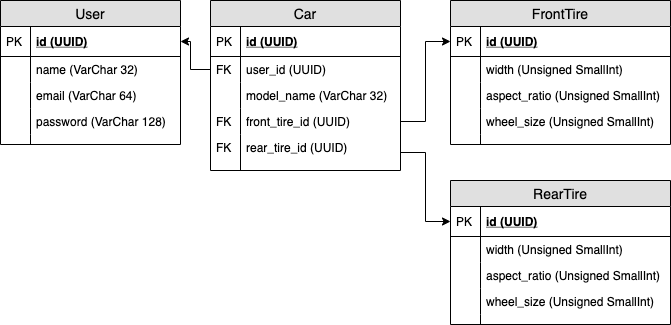

The diagram above was exported from draw.io. Its source (the exported page's mxGraphModel, read from the mxfile embedded in the PNG):
<mxGraphModel dx="250" dy="224" grid="1" gridSize="10" guides="1" tooltips="1" connect="1" arrows="1" fold="1" page="1" pageScale="1" pageWidth="827" pageHeight="1169" math="0" shadow="0">
  <root>
    <mxCell id="0" />
    <mxCell id="1" parent="0" />
    <mxCell id="2" value="User" style="swimlane;fontStyle=0;childLayout=stackLayout;horizontal=1;startSize=26;fillColor=#e0e0e0;horizontalStack=0;resizeParent=1;resizeParentMax=0;resizeLast=0;collapsible=1;marginBottom=0;swimlaneFillColor=#ffffff;align=center;fontSize=14;fontColor=#000000;" vertex="1" parent="1">
      <mxGeometry x="20" y="20" width="180" height="144" as="geometry" />
    </mxCell>
    <mxCell id="3" value="id (UUID)" style="shape=partialRectangle;top=0;left=0;right=0;bottom=1;align=left;verticalAlign=middle;fillColor=none;spacingLeft=34;spacingRight=4;overflow=hidden;rotatable=0;points=[[0,0.5],[1,0.5]];portConstraint=eastwest;dropTarget=0;fontStyle=5;fontSize=12;fontColor=#000000;" vertex="1" parent="2">
      <mxGeometry y="26" width="180" height="30" as="geometry" />
    </mxCell>
    <mxCell id="4" value="PK" style="shape=partialRectangle;top=0;left=0;bottom=0;fillColor=none;align=left;verticalAlign=middle;spacingLeft=4;spacingRight=4;overflow=hidden;rotatable=0;points=[];portConstraint=eastwest;part=1;fontSize=12;fontColor=#000000;" vertex="1" connectable="0" parent="3">
      <mxGeometry width="30" height="30" as="geometry" />
    </mxCell>
    <mxCell id="5" value="name (VarChar 32)" style="shape=partialRectangle;top=0;left=0;right=0;bottom=0;align=left;verticalAlign=top;fillColor=none;spacingLeft=34;spacingRight=4;overflow=hidden;rotatable=0;points=[[0,0.5],[1,0.5]];portConstraint=eastwest;dropTarget=0;fontSize=12;fontColor=#000000;" vertex="1" parent="2">
      <mxGeometry y="56" width="180" height="26" as="geometry" />
    </mxCell>
    <mxCell id="6" value="" style="shape=partialRectangle;top=0;left=0;bottom=0;fillColor=none;align=left;verticalAlign=top;spacingLeft=4;spacingRight=4;overflow=hidden;rotatable=0;points=[];portConstraint=eastwest;part=1;fontSize=12;" vertex="1" connectable="0" parent="5">
      <mxGeometry width="30" height="26" as="geometry" />
    </mxCell>
    <mxCell id="7" value="email (VarChar 64)" style="shape=partialRectangle;top=0;left=0;right=0;bottom=0;align=left;verticalAlign=top;fillColor=none;spacingLeft=34;spacingRight=4;overflow=hidden;rotatable=0;points=[[0,0.5],[1,0.5]];portConstraint=eastwest;dropTarget=0;fontSize=12;fontColor=#000000;" vertex="1" parent="2">
      <mxGeometry y="82" width="180" height="26" as="geometry" />
    </mxCell>
    <mxCell id="8" value="" style="shape=partialRectangle;top=0;left=0;bottom=0;fillColor=none;align=left;verticalAlign=top;spacingLeft=4;spacingRight=4;overflow=hidden;rotatable=0;points=[];portConstraint=eastwest;part=1;fontSize=12;" vertex="1" connectable="0" parent="7">
      <mxGeometry width="30" height="26" as="geometry" />
    </mxCell>
    <mxCell id="9" value="password (VarChar 128)" style="shape=partialRectangle;top=0;left=0;right=0;bottom=0;align=left;verticalAlign=top;fillColor=none;spacingLeft=34;spacingRight=4;overflow=hidden;rotatable=0;points=[[0,0.5],[1,0.5]];portConstraint=eastwest;dropTarget=0;fontSize=12;fontColor=#000000;" vertex="1" parent="2">
      <mxGeometry y="108" width="180" height="26" as="geometry" />
    </mxCell>
    <mxCell id="10" value="" style="shape=partialRectangle;top=0;left=0;bottom=0;fillColor=none;align=left;verticalAlign=top;spacingLeft=4;spacingRight=4;overflow=hidden;rotatable=0;points=[];portConstraint=eastwest;part=1;fontSize=12;" vertex="1" connectable="0" parent="9">
      <mxGeometry width="30" height="26" as="geometry" />
    </mxCell>
    <mxCell id="11" value="" style="shape=partialRectangle;top=0;left=0;right=0;bottom=0;align=left;verticalAlign=top;fillColor=none;spacingLeft=34;spacingRight=4;overflow=hidden;rotatable=0;points=[[0,0.5],[1,0.5]];portConstraint=eastwest;dropTarget=0;fontSize=12;" vertex="1" parent="2">
      <mxGeometry y="134" width="180" height="10" as="geometry" />
    </mxCell>
    <mxCell id="12" value="" style="shape=partialRectangle;top=0;left=0;bottom=0;fillColor=none;align=left;verticalAlign=top;spacingLeft=4;spacingRight=4;overflow=hidden;rotatable=0;points=[];portConstraint=eastwest;part=1;fontSize=12;" vertex="1" connectable="0" parent="11">
      <mxGeometry width="30" height="10" as="geometry" />
    </mxCell>
    <mxCell id="13" value="Car" style="swimlane;fontStyle=0;childLayout=stackLayout;horizontal=1;startSize=26;fillColor=#e0e0e0;horizontalStack=0;resizeParent=1;resizeParentMax=0;resizeLast=0;collapsible=1;marginBottom=0;swimlaneFillColor=#ffffff;align=center;fontSize=14;fontColor=#000000;" vertex="1" parent="1">
      <mxGeometry x="230" y="20" width="190" height="170" as="geometry" />
    </mxCell>
    <mxCell id="14" value="id (UUID)" style="shape=partialRectangle;top=0;left=0;right=0;bottom=1;align=left;verticalAlign=middle;fillColor=none;spacingLeft=34;spacingRight=4;overflow=hidden;rotatable=0;points=[[0,0.5],[1,0.5]];portConstraint=eastwest;dropTarget=0;fontStyle=5;fontSize=12;fontColor=#000000;" vertex="1" parent="13">
      <mxGeometry y="26" width="190" height="30" as="geometry" />
    </mxCell>
    <mxCell id="15" value="PK" style="shape=partialRectangle;top=0;left=0;bottom=0;fillColor=none;align=left;verticalAlign=middle;spacingLeft=4;spacingRight=4;overflow=hidden;rotatable=0;points=[];portConstraint=eastwest;part=1;fontSize=12;fontColor=#000000;" vertex="1" connectable="0" parent="14">
      <mxGeometry width="30" height="30" as="geometry" />
    </mxCell>
    <mxCell id="16" value="user_id (UUID)" style="shape=partialRectangle;top=0;left=0;right=0;bottom=0;align=left;verticalAlign=top;fillColor=none;spacingLeft=34;spacingRight=4;overflow=hidden;rotatable=0;points=[[0,0.5],[1,0.5]];portConstraint=eastwest;dropTarget=0;fontSize=12;fontColor=#000000;" vertex="1" parent="13">
      <mxGeometry y="56" width="190" height="26" as="geometry" />
    </mxCell>
    <mxCell id="17" value="FK" style="shape=partialRectangle;top=0;left=0;bottom=0;fillColor=none;align=left;verticalAlign=top;spacingLeft=4;spacingRight=4;overflow=hidden;rotatable=0;points=[];portConstraint=eastwest;part=1;fontSize=12;fontColor=#000000;" vertex="1" connectable="0" parent="16">
      <mxGeometry width="30" height="26" as="geometry" />
    </mxCell>
    <mxCell id="18" value="model_name (VarChar 32)" style="shape=partialRectangle;top=0;left=0;right=0;bottom=0;align=left;verticalAlign=top;fillColor=none;spacingLeft=34;spacingRight=4;overflow=hidden;rotatable=0;points=[[0,0.5],[1,0.5]];portConstraint=eastwest;dropTarget=0;fontSize=12;fontColor=#000000;" vertex="1" parent="13">
      <mxGeometry y="82" width="190" height="26" as="geometry" />
    </mxCell>
    <mxCell id="19" value="" style="shape=partialRectangle;top=0;left=0;bottom=0;fillColor=none;align=left;verticalAlign=top;spacingLeft=4;spacingRight=4;overflow=hidden;rotatable=0;points=[];portConstraint=eastwest;part=1;fontSize=12;" vertex="1" connectable="0" parent="18">
      <mxGeometry width="30" height="26" as="geometry" />
    </mxCell>
    <mxCell id="20" value="front_tire_id (UUID)" style="shape=partialRectangle;top=0;left=0;right=0;bottom=0;align=left;verticalAlign=top;fillColor=none;spacingLeft=34;spacingRight=4;overflow=hidden;rotatable=0;points=[[0,0.5],[1,0.5]];portConstraint=eastwest;dropTarget=0;fontSize=12;fontColor=#000000;" vertex="1" parent="13">
      <mxGeometry y="108" width="190" height="26" as="geometry" />
    </mxCell>
    <mxCell id="21" value="FK" style="shape=partialRectangle;top=0;left=0;bottom=0;fillColor=none;align=left;verticalAlign=top;spacingLeft=4;spacingRight=4;overflow=hidden;rotatable=0;points=[];portConstraint=eastwest;part=1;fontSize=12;fontColor=#000000;" vertex="1" connectable="0" parent="20">
      <mxGeometry width="30" height="26" as="geometry" />
    </mxCell>
    <mxCell id="22" value="rear_tire_id (UUID)" style="shape=partialRectangle;top=0;left=0;right=0;bottom=0;align=left;verticalAlign=top;fillColor=none;spacingLeft=34;spacingRight=4;overflow=hidden;rotatable=0;points=[[0,0.5],[1,0.5]];portConstraint=eastwest;dropTarget=0;fontSize=12;fontColor=#000000;" vertex="1" parent="13">
      <mxGeometry y="134" width="190" height="36" as="geometry" />
    </mxCell>
    <mxCell id="23" value="FK" style="shape=partialRectangle;top=0;left=0;bottom=0;fillColor=none;align=left;verticalAlign=top;spacingLeft=4;spacingRight=4;overflow=hidden;rotatable=0;points=[];portConstraint=eastwest;part=1;fontSize=12;fontColor=#000000;" vertex="1" connectable="0" parent="22">
      <mxGeometry width="30" height="36" as="geometry" />
    </mxCell>
    <mxCell id="24" value="FrontTire" style="swimlane;fontStyle=0;childLayout=stackLayout;horizontal=1;startSize=26;fillColor=#e0e0e0;horizontalStack=0;resizeParent=1;resizeParentMax=0;resizeLast=0;collapsible=1;marginBottom=0;swimlaneFillColor=#ffffff;align=center;fontSize=14;fontColor=#000000;" vertex="1" parent="1">
      <mxGeometry x="470" y="20" width="220" height="144" as="geometry" />
    </mxCell>
    <mxCell id="25" value="id (UUID)" style="shape=partialRectangle;top=0;left=0;right=0;bottom=1;align=left;verticalAlign=middle;fillColor=none;spacingLeft=34;spacingRight=4;overflow=hidden;rotatable=0;points=[[0,0.5],[1,0.5]];portConstraint=eastwest;dropTarget=0;fontStyle=5;fontSize=12;fontColor=#000000;" vertex="1" parent="24">
      <mxGeometry y="26" width="220" height="30" as="geometry" />
    </mxCell>
    <mxCell id="26" value="PK" style="shape=partialRectangle;top=0;left=0;bottom=0;fillColor=none;align=left;verticalAlign=middle;spacingLeft=4;spacingRight=4;overflow=hidden;rotatable=0;points=[];portConstraint=eastwest;part=1;fontSize=12;fontColor=#000000;" vertex="1" connectable="0" parent="25">
      <mxGeometry width="30" height="30" as="geometry" />
    </mxCell>
    <mxCell id="27" value="width (Unsigned SmallInt)" style="shape=partialRectangle;top=0;left=0;right=0;bottom=0;align=left;verticalAlign=top;fillColor=none;spacingLeft=34;spacingRight=4;overflow=hidden;rotatable=0;points=[[0,0.5],[1,0.5]];portConstraint=eastwest;dropTarget=0;fontSize=12;fontColor=#000000;" vertex="1" parent="24">
      <mxGeometry y="56" width="220" height="26" as="geometry" />
    </mxCell>
    <mxCell id="28" value="" style="shape=partialRectangle;top=0;left=0;bottom=0;fillColor=none;align=left;verticalAlign=top;spacingLeft=4;spacingRight=4;overflow=hidden;rotatable=0;points=[];portConstraint=eastwest;part=1;fontSize=12;" vertex="1" connectable="0" parent="27">
      <mxGeometry width="30" height="26" as="geometry" />
    </mxCell>
    <mxCell id="29" value="aspect_ratio (Unsigned SmallInt)" style="shape=partialRectangle;top=0;left=0;right=0;bottom=0;align=left;verticalAlign=top;fillColor=none;spacingLeft=34;spacingRight=4;overflow=hidden;rotatable=0;points=[[0,0.5],[1,0.5]];portConstraint=eastwest;dropTarget=0;fontSize=12;fontColor=#000000;" vertex="1" parent="24">
      <mxGeometry y="82" width="220" height="26" as="geometry" />
    </mxCell>
    <mxCell id="30" value="" style="shape=partialRectangle;top=0;left=0;bottom=0;fillColor=none;align=left;verticalAlign=top;spacingLeft=4;spacingRight=4;overflow=hidden;rotatable=0;points=[];portConstraint=eastwest;part=1;fontSize=12;" vertex="1" connectable="0" parent="29">
      <mxGeometry width="30" height="26" as="geometry" />
    </mxCell>
    <mxCell id="31" value="wheel_size (Unsigned SmallInt)" style="shape=partialRectangle;top=0;left=0;right=0;bottom=0;align=left;verticalAlign=top;fillColor=none;spacingLeft=34;spacingRight=4;overflow=hidden;rotatable=0;points=[[0,0.5],[1,0.5]];portConstraint=eastwest;dropTarget=0;fontSize=12;fontColor=#000000;" vertex="1" parent="24">
      <mxGeometry y="108" width="220" height="26" as="geometry" />
    </mxCell>
    <mxCell id="32" value="" style="shape=partialRectangle;top=0;left=0;bottom=0;fillColor=none;align=left;verticalAlign=top;spacingLeft=4;spacingRight=4;overflow=hidden;rotatable=0;points=[];portConstraint=eastwest;part=1;fontSize=12;" vertex="1" connectable="0" parent="31">
      <mxGeometry width="30" height="26" as="geometry" />
    </mxCell>
    <mxCell id="33" value="" style="shape=partialRectangle;top=0;left=0;right=0;bottom=0;align=left;verticalAlign=top;fillColor=none;spacingLeft=34;spacingRight=4;overflow=hidden;rotatable=0;points=[[0,0.5],[1,0.5]];portConstraint=eastwest;dropTarget=0;fontSize=12;" vertex="1" parent="24">
      <mxGeometry y="134" width="220" height="10" as="geometry" />
    </mxCell>
    <mxCell id="34" value="" style="shape=partialRectangle;top=0;left=0;bottom=0;fillColor=none;align=left;verticalAlign=top;spacingLeft=4;spacingRight=4;overflow=hidden;rotatable=0;points=[];portConstraint=eastwest;part=1;fontSize=12;" vertex="1" connectable="0" parent="33">
      <mxGeometry width="30" height="10" as="geometry" />
    </mxCell>
    <mxCell id="35" value="RearTire" style="swimlane;fontStyle=0;childLayout=stackLayout;horizontal=1;startSize=26;fillColor=#e0e0e0;horizontalStack=0;resizeParent=1;resizeParentMax=0;resizeLast=0;collapsible=1;marginBottom=0;swimlaneFillColor=#ffffff;align=center;fontSize=14;fontColor=#000000;" vertex="1" parent="1">
      <mxGeometry x="470" y="200" width="220" height="144" as="geometry" />
    </mxCell>
    <mxCell id="36" value="id (UUID)" style="shape=partialRectangle;top=0;left=0;right=0;bottom=1;align=left;verticalAlign=middle;fillColor=none;spacingLeft=34;spacingRight=4;overflow=hidden;rotatable=0;points=[[0,0.5],[1,0.5]];portConstraint=eastwest;dropTarget=0;fontStyle=5;fontSize=12;fontColor=#000000;" vertex="1" parent="35">
      <mxGeometry y="26" width="220" height="30" as="geometry" />
    </mxCell>
    <mxCell id="37" value="PK" style="shape=partialRectangle;top=0;left=0;bottom=0;fillColor=none;align=left;verticalAlign=middle;spacingLeft=4;spacingRight=4;overflow=hidden;rotatable=0;points=[];portConstraint=eastwest;part=1;fontSize=12;fontColor=#000000;" vertex="1" connectable="0" parent="36">
      <mxGeometry width="30" height="30" as="geometry" />
    </mxCell>
    <mxCell id="38" value="width (Unsigned SmallInt)" style="shape=partialRectangle;top=0;left=0;right=0;bottom=0;align=left;verticalAlign=top;fillColor=none;spacingLeft=34;spacingRight=4;overflow=hidden;rotatable=0;points=[[0,0.5],[1,0.5]];portConstraint=eastwest;dropTarget=0;fontSize=12;fontColor=#000000;" vertex="1" parent="35">
      <mxGeometry y="56" width="220" height="26" as="geometry" />
    </mxCell>
    <mxCell id="39" value="" style="shape=partialRectangle;top=0;left=0;bottom=0;fillColor=none;align=left;verticalAlign=top;spacingLeft=4;spacingRight=4;overflow=hidden;rotatable=0;points=[];portConstraint=eastwest;part=1;fontSize=12;" vertex="1" connectable="0" parent="38">
      <mxGeometry width="30" height="26" as="geometry" />
    </mxCell>
    <mxCell id="40" value="aspect_ratio (Unsigned SmallInt)" style="shape=partialRectangle;top=0;left=0;right=0;bottom=0;align=left;verticalAlign=top;fillColor=none;spacingLeft=34;spacingRight=4;overflow=hidden;rotatable=0;points=[[0,0.5],[1,0.5]];portConstraint=eastwest;dropTarget=0;fontSize=12;fontColor=#000000;" vertex="1" parent="35">
      <mxGeometry y="82" width="220" height="26" as="geometry" />
    </mxCell>
    <mxCell id="41" value="" style="shape=partialRectangle;top=0;left=0;bottom=0;fillColor=none;align=left;verticalAlign=top;spacingLeft=4;spacingRight=4;overflow=hidden;rotatable=0;points=[];portConstraint=eastwest;part=1;fontSize=12;" vertex="1" connectable="0" parent="40">
      <mxGeometry width="30" height="26" as="geometry" />
    </mxCell>
    <mxCell id="42" value="wheel_size (Unsigned SmallInt)" style="shape=partialRectangle;top=0;left=0;right=0;bottom=0;align=left;verticalAlign=top;fillColor=none;spacingLeft=34;spacingRight=4;overflow=hidden;rotatable=0;points=[[0,0.5],[1,0.5]];portConstraint=eastwest;dropTarget=0;fontSize=12;fontColor=#000000;" vertex="1" parent="35">
      <mxGeometry y="108" width="220" height="26" as="geometry" />
    </mxCell>
    <mxCell id="43" value="" style="shape=partialRectangle;top=0;left=0;bottom=0;fillColor=none;align=left;verticalAlign=top;spacingLeft=4;spacingRight=4;overflow=hidden;rotatable=0;points=[];portConstraint=eastwest;part=1;fontSize=12;" vertex="1" connectable="0" parent="42">
      <mxGeometry width="30" height="26" as="geometry" />
    </mxCell>
    <mxCell id="44" value="" style="shape=partialRectangle;top=0;left=0;right=0;bottom=0;align=left;verticalAlign=top;fillColor=none;spacingLeft=34;spacingRight=4;overflow=hidden;rotatable=0;points=[[0,0.5],[1,0.5]];portConstraint=eastwest;dropTarget=0;fontSize=12;" vertex="1" parent="35">
      <mxGeometry y="134" width="220" height="10" as="geometry" />
    </mxCell>
    <mxCell id="45" value="" style="shape=partialRectangle;top=0;left=0;bottom=0;fillColor=none;align=left;verticalAlign=top;spacingLeft=4;spacingRight=4;overflow=hidden;rotatable=0;points=[];portConstraint=eastwest;part=1;fontSize=12;" vertex="1" connectable="0" parent="44">
      <mxGeometry width="30" height="10" as="geometry" />
    </mxCell>
    <mxCell id="46" style="edgeStyle=orthogonalEdgeStyle;rounded=0;orthogonalLoop=1;jettySize=auto;html=1;exitX=0;exitY=0.5;exitDx=0;exitDy=0;entryX=1;entryY=0.5;entryDx=0;entryDy=0;fontColor=#000000;" edge="1" parent="1" source="16" target="3">
      <mxGeometry relative="1" as="geometry" />
    </mxCell>
    <mxCell id="47" style="edgeStyle=orthogonalEdgeStyle;rounded=0;orthogonalLoop=1;jettySize=auto;html=1;exitX=1;exitY=0.5;exitDx=0;exitDy=0;entryX=0;entryY=0.5;entryDx=0;entryDy=0;fontColor=#000000;" edge="1" parent="1" source="20" target="25">
      <mxGeometry relative="1" as="geometry" />
    </mxCell>
    <mxCell id="48" style="edgeStyle=orthogonalEdgeStyle;rounded=0;orthogonalLoop=1;jettySize=auto;html=1;exitX=1;exitY=0.5;exitDx=0;exitDy=0;entryX=0;entryY=0.5;entryDx=0;entryDy=0;fontColor=#000000;" edge="1" parent="1" source="22" target="36">
      <mxGeometry relative="1" as="geometry" />
    </mxCell>
  </root>
</mxGraphModel>